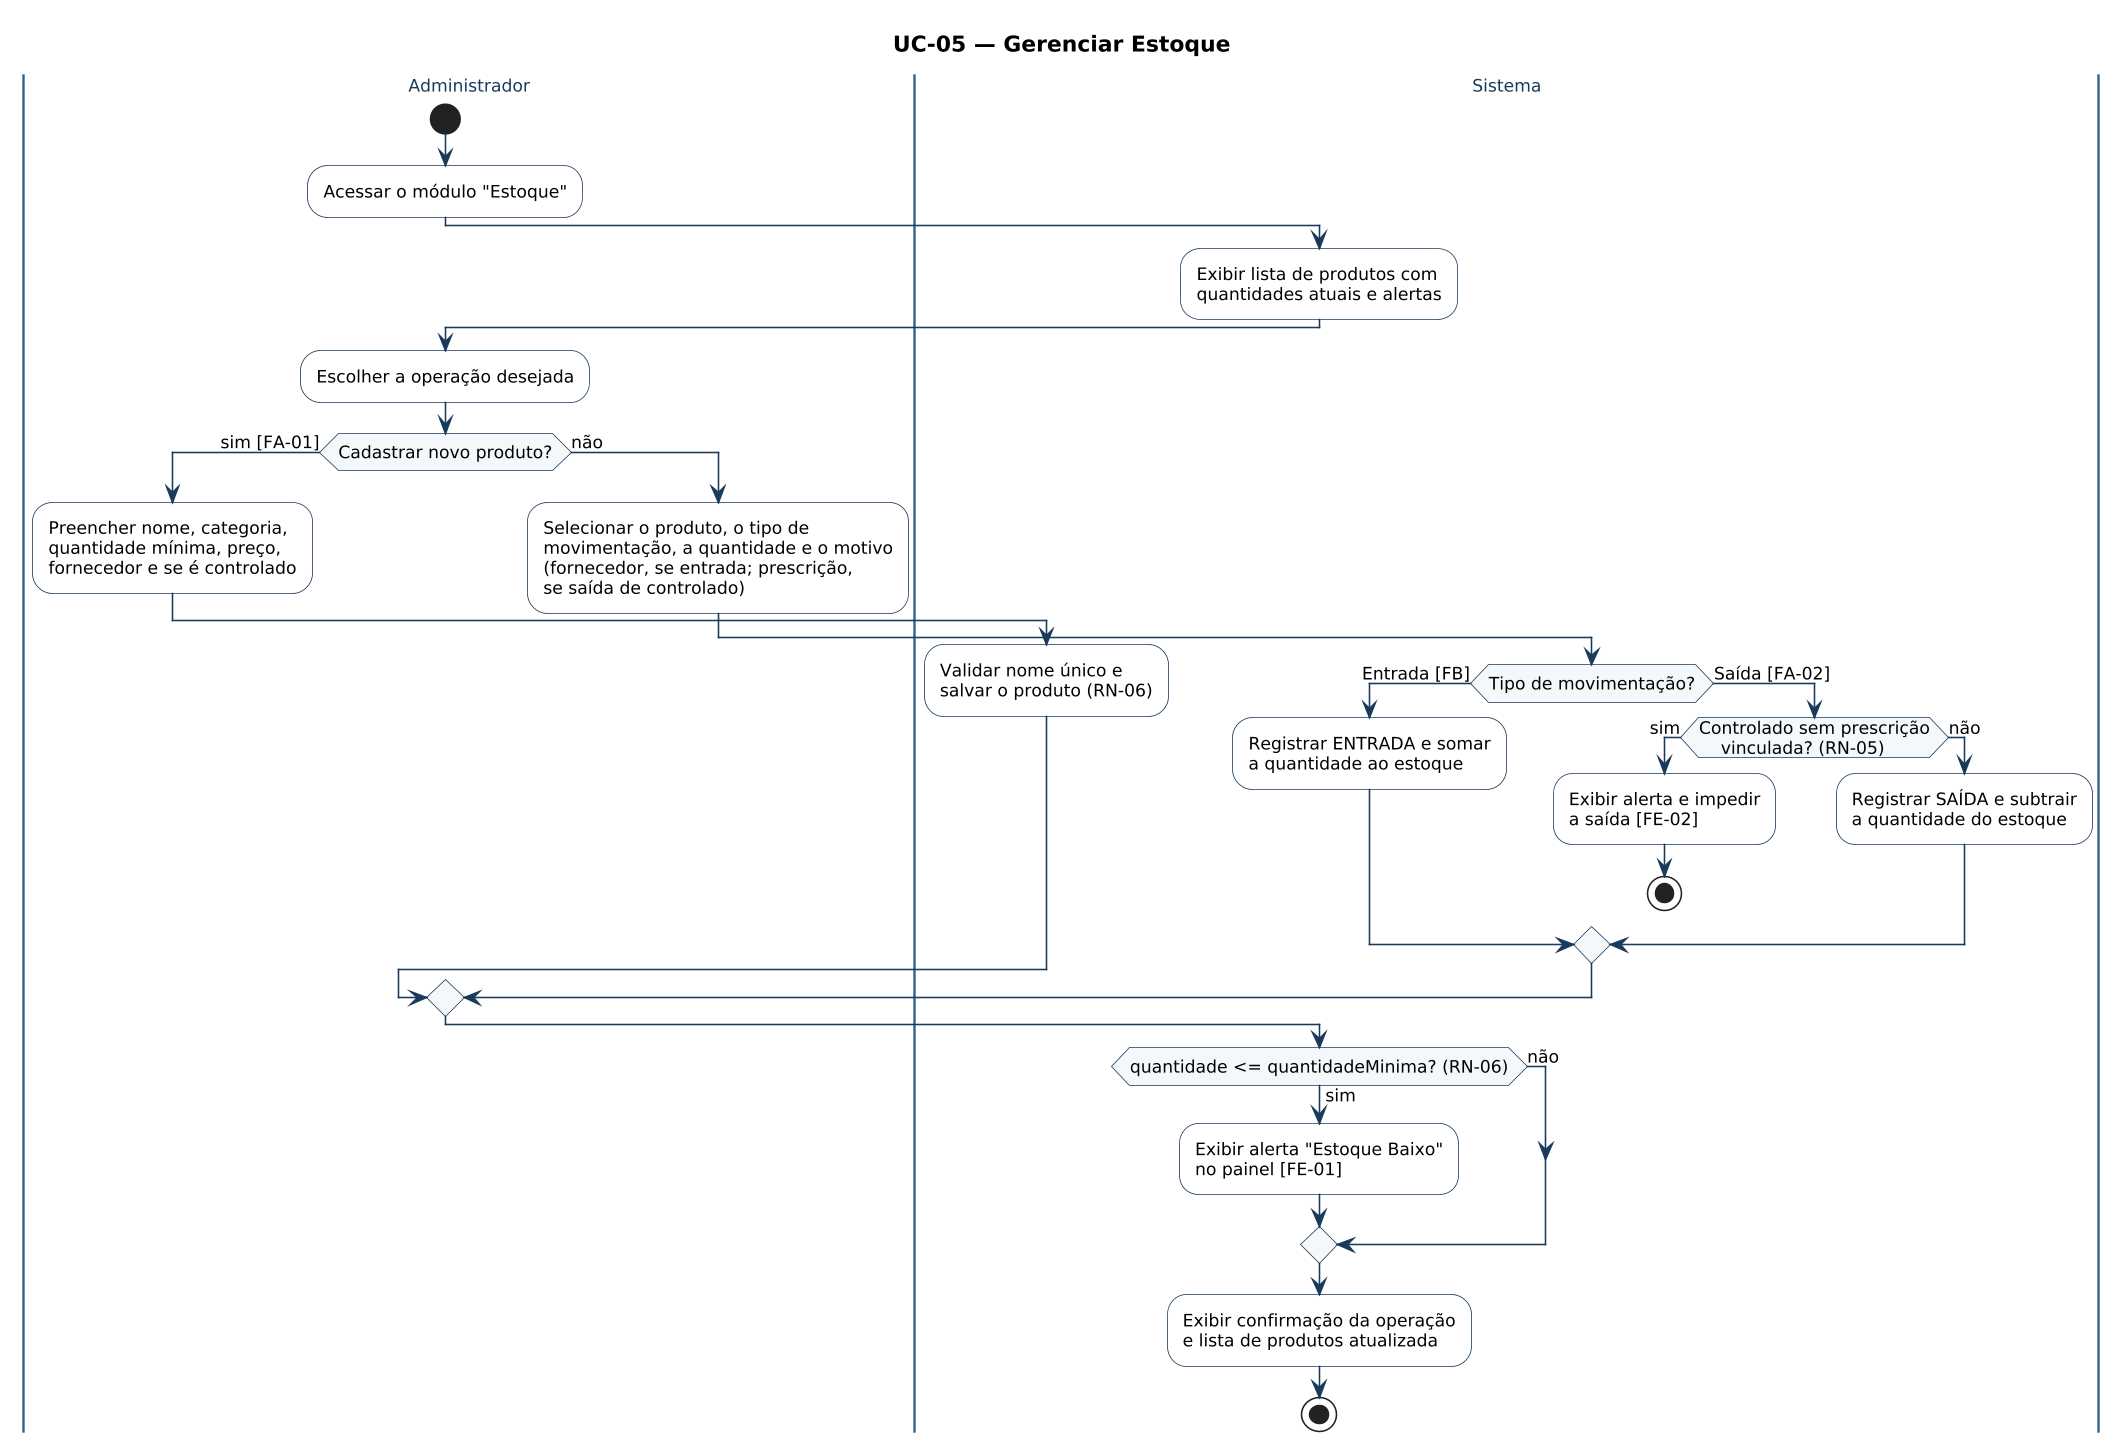

The diagram above was rendered by PlantUML. Its source (embedded in the PNG):
@startuml atividades_uc05
skinparam dpi 150
skinparam shadowing false
skinparam defaultFontName "DejaVu Sans"
skinparam defaultFontSize 11
skinparam ArrowColor #1a3a5c
skinparam activity {
  BackgroundColor #FFFFFF
  BorderColor #1a3a5c
  DiamondBackgroundColor #f5f8fb
  DiamondBorderColor #1a3a5c
}
skinparam swimlane {
  BorderColor #2c5f8a
  TitleFontColor #1a3a5c
}
title UC-05 — Gerenciar Estoque

|Administrador|
start
:Acessar o módulo "Estoque";
|Sistema|
:Exibir lista de produtos com
quantidades atuais e alertas;
|Administrador|
:Escolher a operação desejada;
if (Cadastrar novo produto?) then (sim [FA-01])
  :Preencher nome, categoria,
  quantidade mínima, preço,
  fornecedor e se é controlado;
  |Sistema|
  :Validar nome único e
  salvar o produto (RN-06);
else (não)
  |Administrador|
  :Selecionar o produto, o tipo de
  movimentação, a quantidade e o motivo
  (fornecedor, se entrada; prescrição,
  se saída de controlado);
  |Sistema|
  if (Tipo de movimentação?) then (Entrada [FB])
    :Registrar ENTRADA e somar
    a quantidade ao estoque;
  else (Saída [FA-02])
    if (Controlado sem prescrição
    vinculada? (RN-05)) then (sim)
      :Exibir alerta e impedir
      a saída [FE-02];
      stop
    else (não)
      :Registrar SAÍDA e subtrair
      a quantidade do estoque;
    endif
  endif
endif
|Sistema|
if (quantidade <= quantidadeMinima? (RN-06)) then (sim)
  :Exibir alerta "Estoque Baixo"
  no painel [FE-01];
else (não)
endif
:Exibir confirmação da operação
e lista de produtos atualizada;
stop
@enduml